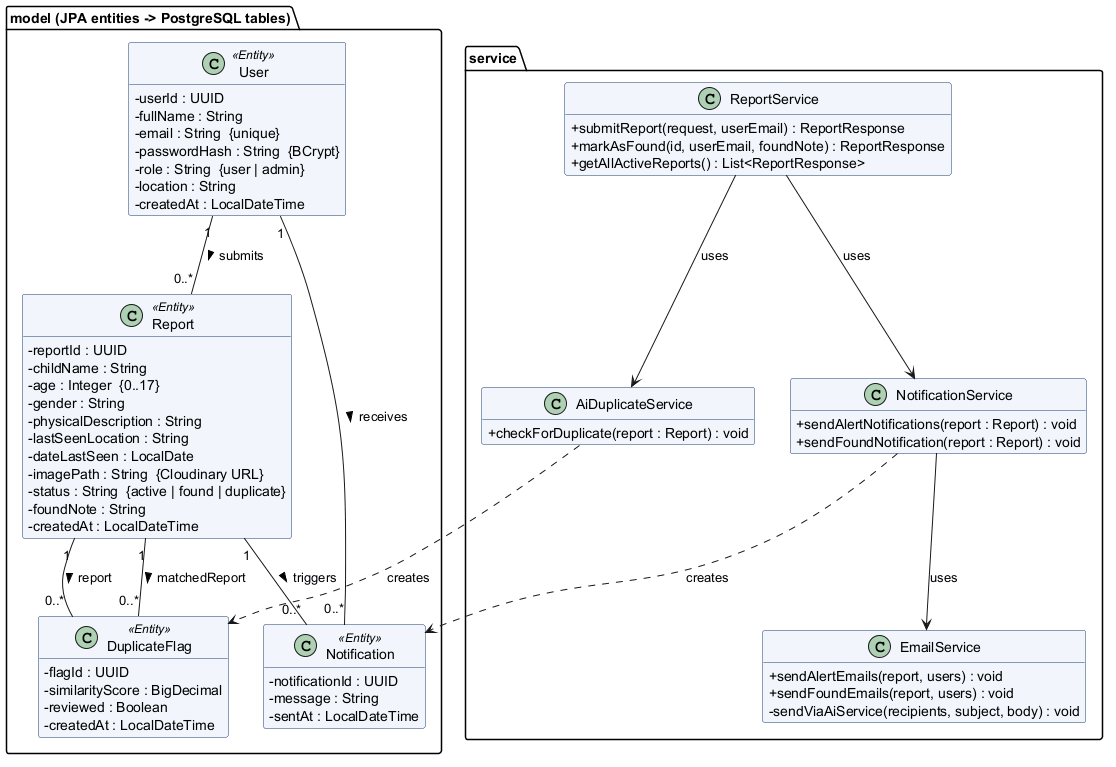

The diagram above was rendered by PlantUML. Its source (embedded in the PNG):
@startuml class
' Final class diagram - key entities (JPA, package com.childtracking.model)
' and the services that implement the main workflow (com.childtracking.service)
skinparam shadowing false
skinparam classAttributeIconSize 0
skinparam classBackgroundColor #F2F6FC
skinparam classBorderColor #1A3C6E
hide empty members

package "model (JPA entities -> PostgreSQL tables)" {
  class User <<Entity>> {
    - userId : UUID
    - fullName : String
    - email : String  {unique}
    - passwordHash : String  {BCrypt}
    - role : String  {user | admin}
    - location : String
    - createdAt : LocalDateTime
  }

  class Report <<Entity>> {
    - reportId : UUID
    - childName : String
    - age : Integer  {0..17}
    - gender : String
    - physicalDescription : String
    - lastSeenLocation : String
    - dateLastSeen : LocalDate
    - imagePath : String  {Cloudinary URL}
    - status : String  {active | found | duplicate}
    - foundNote : String
    - createdAt : LocalDateTime
  }

  class DuplicateFlag <<Entity>> {
    - flagId : UUID
    - similarityScore : BigDecimal
    - reviewed : Boolean
    - createdAt : LocalDateTime
  }

  class Notification <<Entity>> {
    - notificationId : UUID
    - message : String
    - sentAt : LocalDateTime
  }
}

package "service" {
  class ReportService {
    + submitReport(request, userEmail) : ReportResponse
    + markAsFound(id, userEmail, foundNote) : ReportResponse
    + getAllActiveReports() : List<ReportResponse>
  }
  class AiDuplicateService {
    + checkForDuplicate(report : Report) : void
  }
  class NotificationService {
    + sendAlertNotifications(report : Report) : void
    + sendFoundNotification(report : Report) : void
  }
  class EmailService {
    + sendAlertEmails(report, users) : void
    + sendFoundEmails(report, users) : void
    - sendViaAiService(recipients, subject, body) : void
  }
}

User "1" -- "0..*" Report : submits >
User "1" -- "0..*" Notification : receives >
Report "1" -- "0..*" Notification : triggers >
Report "1" -- "0..*" DuplicateFlag : report >
Report "1" -- "0..*" DuplicateFlag : matchedReport >

ReportService --> AiDuplicateService : uses
ReportService --> NotificationService : uses
NotificationService --> EmailService : uses
AiDuplicateService ..> DuplicateFlag : creates
NotificationService ..> Notification : creates
@enduml